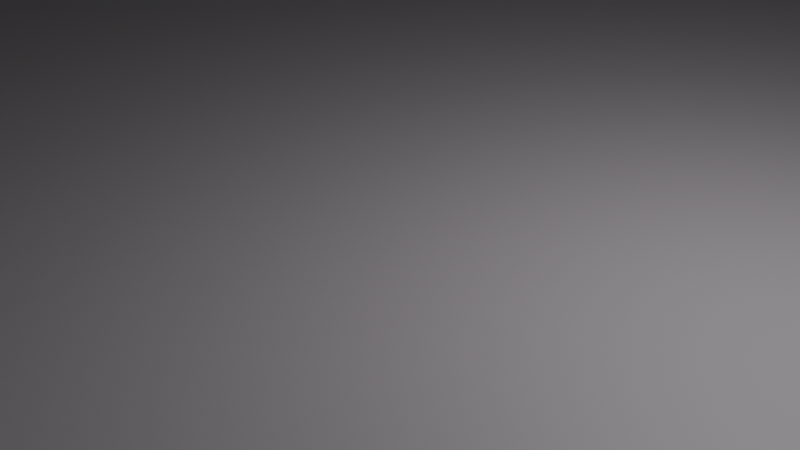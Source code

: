 # Source: plane.blend  (saved by Blender 4.1.23; exported with 4.5.12 LTS)
import bpy
from mathutils import Matrix  # noqa: F401  (used for matrix-valued properties, if any)

bpy.ops.wm.read_factory_settings(use_empty=True)
scene = bpy.context.scene
scene.name = 'Scene'

# ---- collections
col_collection = bpy.data.collections.new('Collection'); scene.collection.children.link(col_collection)

# ---- materials (node trees are filled in below, after node groups)
mat_material_001 = bpy.data.materials.new('Material.001')
mat_material_001.use_transparent_shadow = False

# ---- material node trees
mat_material_001.use_nodes = True; mat_material_001.node_tree.nodes.clear()
_N = mat_material_001.node_tree.nodes; _L = mat_material_001.node_tree.links
n0 = _N.new('ShaderNodeBsdfPrincipled'); n0.name = 'Principled BSDF'; n0.location = (10, 300)
n0.inputs[0].default_value = (0.3721, 0.3455, 0.3696, 1.0)
n1 = _N.new('ShaderNodeOutputMaterial'); n1.name = 'Material Output'; n1.location = (300, 300)
_L.new(n0.outputs[0], n1.inputs[0])
n1.is_active_output = True

# ---- world
world_world = bpy.data.worlds.new('World'); scene.world = world_world
world_world.use_nodes = True; world_world.node_tree.nodes.clear()
_N = world_world.node_tree.nodes; _L = world_world.node_tree.links
n0 = _N.new('ShaderNodeOutputWorld'); n0.name = 'World Output'; n0.location = (300, 300)
n1 = _N.new('ShaderNodeBackground'); n1.name = 'Background'; n1.location = (10, 300)
n1.inputs[0].default_value = (0.05088, 0.05088, 0.05088, 1.0)
_L.new(n1.outputs[0], n0.inputs[0])
n0.is_active_output = True
world_world.color = (0.05088, 0.05088, 0.05088)
world_world.use_sun_shadow = False
world_world.sun_shadow_jitter_overblur = 0.0

# ---- cameras
cam_camera = bpy.data.cameras.new('Camera')
cam_camera.clip_end = 100.0
cam_camera.ortho_scale = 7.314

# ---- lights
light_light = bpy.data.lights.new('Light', 'POINT')
light_light.transmission_factor = 0.0
light_light.energy = 1000.0
light_light.shadow_soft_size = 0.1
light_light.shadow_maximum_resolution = 0.006
light_light.use_absolute_resolution = True

# ---- meshes
me_plane = bpy.data.meshes.new('Plane')
me_plane.from_pydata([(-1.0, -1.0, 0.0), (1.0, -1.0, 0.0), (-1.0, 1.0, 0.0), (1.0, 1.0, 0.0)], [], [(0, 1, 3, 2)])
_uv = me_plane.uv_layers.new(name='UVMap')
_uv.uv.foreach_set('vector', [0.0, 0.0, 1.0, 0.0, 1.0, 1.0, 0.0, 1.0])
me_plane.materials.append(mat_material_001)
me_plane.update()

# ---- objects
ob_light = bpy.data.objects.new('Light', light_light)
ob_camera = bpy.data.objects.new('Camera', cam_camera)
ob_plane = bpy.data.objects.new('Plane', me_plane)

# ---- transforms, parenting, visibility, modifiers, constraints
ob_light.location = (4.076, 1.005, 5.904)
ob_light.rotation_euler = (0.6503, 0.05522, 1.866)
ob_light.lock_rotations_4d = False
ob_light.empty_display_type = 'ARROWS'
ob_light.color = (0.0, 0.0, 0.0, 0.0)
ob_light.lineart.crease_threshold = 0.0
ob_camera.location = (7.359, -6.926, 4.958)
ob_camera.rotation_euler = (1.109, 0.0, 0.8149)
ob_camera.lock_rotations_4d = False
ob_camera.empty_display_type = 'ARROWS'
ob_camera.color = (0.0, 0.0, 0.0, 0.0)
ob_camera.display_type = 'WIRE'
ob_camera.lineart.crease_threshold = 0.0
ob_plane.location = (0.0, 0.0, 0.0)
ob_plane.scale = (500.0, 500.0, 1.0)

# ---- collection membership
col_collection.objects.link(ob_light)
col_collection.objects.link(ob_camera)
col_collection.objects.link(ob_plane)

# ---- scene / render settings (as saved in the file)
scene.camera = ob_camera
scene.frame_start = 1; scene.frame_end = 250; scene.frame_set(1)
scene.render.engine = 'BLENDER_EEVEE_NEXT'
scene.cycles.sampling_pattern = 'TABULATED_SOBOL'
scene.eevee.ray_tracing_options.trace_max_roughness = 0.0
bpy.context.view_layer.update()
